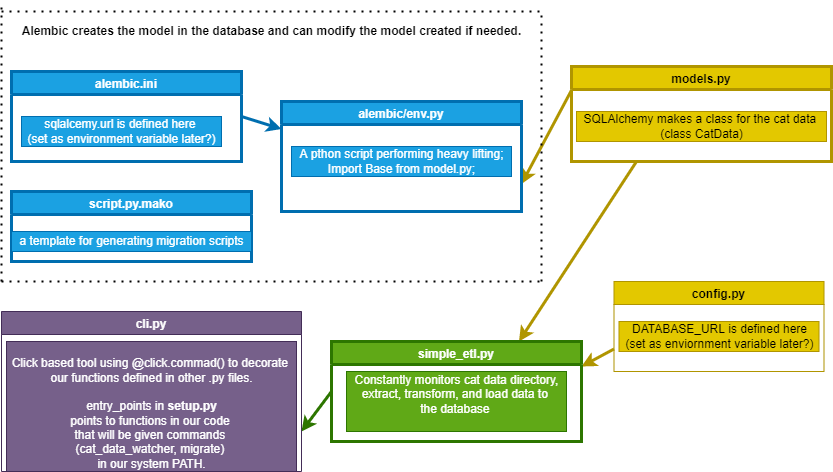

The diagram above was exported from draw.io. Its source (the exported page's mxGraphModel, read from the mxfile embedded in the PNG):
<mxGraphModel dx="883" dy="533" grid="1" gridSize="10" guides="1" tooltips="1" connect="1" arrows="1" fold="1" page="1" pageScale="1" pageWidth="850" pageHeight="1100" math="0" shadow="0">
  <root>
    <mxCell id="0" />
    <mxCell id="1" parent="0" />
    <mxCell id="8" style="edgeStyle=none;html=1;exitX=0;exitY=0.75;exitDx=0;exitDy=0;entryX=1;entryY=0.25;entryDx=0;entryDy=0;fillColor=#e3c800;strokeColor=#B09500;strokeWidth=3;" parent="1" source="2" target="6" edge="1">
      <mxGeometry relative="1" as="geometry" />
    </mxCell>
    <mxCell id="2" value="config.py" style="swimlane;fillColor=#e3c800;fontColor=#000000;strokeColor=#B09500;" parent="1" vertex="1">
      <mxGeometry x="622.5" y="340" width="210" height="90" as="geometry" />
    </mxCell>
    <mxCell id="3" value="DATABASE_URL is defined here&lt;br&gt;(set as enviornment variable later?)" style="text;html=1;align=center;verticalAlign=middle;resizable=0;points=[];autosize=1;strokeColor=#B09500;fillColor=#e3c800;fontColor=#000000;" parent="2" vertex="1">
      <mxGeometry x="5" y="40" width="200" height="30" as="geometry" />
    </mxCell>
    <mxCell id="9" style="edgeStyle=none;html=1;exitX=0.25;exitY=1;exitDx=0;exitDy=0;entryX=0.75;entryY=0;entryDx=0;entryDy=0;strokeWidth=3;fillColor=#e3c800;strokeColor=#B09500;" parent="1" source="4" target="6" edge="1">
      <mxGeometry relative="1" as="geometry" />
    </mxCell>
    <mxCell id="17" style="edgeStyle=none;html=1;exitX=0;exitY=0.25;exitDx=0;exitDy=0;entryX=1;entryY=0.75;entryDx=0;entryDy=0;strokeWidth=3;fillColor=#e3c800;strokeColor=#B09500;" parent="1" source="4" target="12" edge="1">
      <mxGeometry relative="1" as="geometry" />
    </mxCell>
    <mxCell id="4" value="models.py" style="swimlane;fillColor=#e3c800;fontColor=#000000;strokeColor=#B09500;gradientColor=none;strokeWidth=3;" parent="1" vertex="1">
      <mxGeometry x="580" y="125" width="260" height="95" as="geometry" />
    </mxCell>
    <mxCell id="5" value="SQLAlchemy makes a class for the cat data&amp;nbsp;&lt;br&gt;(class CatData)" style="text;html=1;align=center;verticalAlign=middle;resizable=0;points=[];autosize=1;fillColor=#e3c800;fontColor=#000000;strokeColor=#B09500;" parent="4" vertex="1">
      <mxGeometry x="5" y="45" width="250" height="30" as="geometry" />
    </mxCell>
    <mxCell id="25" style="edgeStyle=none;html=1;exitX=0;exitY=0.5;exitDx=0;exitDy=0;fillColor=#60a917;strokeColor=#2D7600;strokeWidth=3;entryX=1;entryY=0.75;entryDx=0;entryDy=0;" parent="1" source="6" target="22" edge="1">
      <mxGeometry relative="1" as="geometry">
        <mxPoint x="300" y="450" as="targetPoint" />
      </mxGeometry>
    </mxCell>
    <mxCell id="6" value="simple_etl.py" style="swimlane;fillColor=#60a917;fontColor=#ffffff;strokeColor=#2D7600;strokeWidth=3;" parent="1" vertex="1">
      <mxGeometry x="340" y="400" width="250" height="100" as="geometry" />
    </mxCell>
    <mxCell id="7" value="Constantly monitors cat data directory,&lt;br&gt;extract, transform, and load data to&amp;nbsp;&lt;br&gt;the database&amp;nbsp;&lt;br&gt;&amp;nbsp;" style="text;html=1;align=center;verticalAlign=middle;resizable=0;points=[];autosize=1;strokeColor=#2D7600;fillColor=#60a917;fontColor=#ffffff;" parent="6" vertex="1">
      <mxGeometry x="15" y="30" width="220" height="60" as="geometry" />
    </mxCell>
    <mxCell id="15" style="edgeStyle=none;html=1;exitX=1;exitY=0.5;exitDx=0;exitDy=0;entryX=0;entryY=0.25;entryDx=0;entryDy=0;fillColor=#1ba1e2;strokeColor=#006EAF;strokeWidth=3;" parent="1" source="10" target="12" edge="1">
      <mxGeometry relative="1" as="geometry">
        <mxPoint x="480" y="185" as="targetPoint" />
      </mxGeometry>
    </mxCell>
    <mxCell id="10" value="alembic.ini" style="swimlane;fillColor=#1ba1e2;fontColor=#ffffff;strokeColor=#006EAF;strokeWidth=3;" parent="1" vertex="1">
      <mxGeometry x="20" y="130" width="230" height="90" as="geometry" />
    </mxCell>
    <mxCell id="11" value="sqlalcemy.url is defined here &lt;br&gt;(set as environment variable later?)" style="text;html=1;align=center;verticalAlign=middle;resizable=0;points=[];autosize=1;strokeColor=#006EAF;fillColor=#1ba1e2;fontColor=#ffffff;" parent="10" vertex="1">
      <mxGeometry x="10" y="45" width="200" height="30" as="geometry" />
    </mxCell>
    <mxCell id="12" value="alembic/env.py" style="swimlane;fillColor=#1ba1e2;fontColor=#ffffff;strokeColor=#006EAF;strokeWidth=3;" parent="1" vertex="1">
      <mxGeometry x="290" y="160" width="240" height="110" as="geometry" />
    </mxCell>
    <mxCell id="13" value="A pthon script performing heavy lifting;&lt;br&gt;Import Base from model.py;" style="text;html=1;align=center;verticalAlign=middle;resizable=0;points=[];autosize=1;strokeColor=#006EAF;fillColor=#1ba1e2;fontColor=#ffffff;" parent="12" vertex="1">
      <mxGeometry x="10" y="45" width="220" height="30" as="geometry" />
    </mxCell>
    <mxCell id="22" value="cli.py" style="swimlane;fillColor=#76608a;fontColor=#ffffff;strokeColor=#432D57;" parent="1" vertex="1">
      <mxGeometry x="10" y="370" width="300" height="160" as="geometry" />
    </mxCell>
    <mxCell id="23" value="&lt;br&gt;&lt;span&gt;Click based tool using @click.commad()&amp;nbsp;&lt;/span&gt;&lt;span&gt;to decorate &lt;br&gt;our functions&amp;nbsp;&lt;/span&gt;&lt;span&gt;defined in other .py files.&lt;br&gt;&lt;/span&gt;&lt;br&gt;&lt;span&gt;entry_points in&amp;nbsp;&lt;/span&gt;&lt;b&gt;setup.py&lt;/b&gt;&lt;br&gt;&lt;span&gt;points to functions in our code&amp;nbsp;&lt;/span&gt;&lt;br&gt;&lt;span&gt;that will be given commands &lt;br&gt;(cat_data_watcher, migrate)&amp;nbsp;&lt;/span&gt;&lt;br&gt;&lt;span&gt;in our system PATH.&lt;/span&gt;" style="text;html=1;align=center;verticalAlign=middle;resizable=0;points=[];autosize=1;strokeColor=#432D57;fillColor=#76608a;fontColor=#ffffff;" parent="22" vertex="1">
      <mxGeometry x="5" y="30" width="290" height="130" as="geometry" />
    </mxCell>
    <mxCell id="27" value="" style="endArrow=none;dashed=1;html=1;dashPattern=1 3;strokeWidth=2;" parent="1" edge="1">
      <mxGeometry width="50" height="50" relative="1" as="geometry">
        <mxPoint x="10" y="340" as="sourcePoint" />
        <mxPoint x="550" y="340" as="targetPoint" />
      </mxGeometry>
    </mxCell>
    <mxCell id="28" value="" style="endArrow=none;dashed=1;html=1;dashPattern=1 3;strokeWidth=2;" parent="1" edge="1">
      <mxGeometry width="50" height="50" relative="1" as="geometry">
        <mxPoint x="10" y="340" as="sourcePoint" />
        <mxPoint x="10" y="60" as="targetPoint" />
      </mxGeometry>
    </mxCell>
    <mxCell id="29" value="" style="endArrow=none;dashed=1;html=1;dashPattern=1 3;strokeWidth=2;startArrow=none;" parent="1" edge="1">
      <mxGeometry width="50" height="50" relative="1" as="geometry">
        <mxPoint x="10" y="70" as="sourcePoint" />
        <mxPoint x="550" y="70" as="targetPoint" />
      </mxGeometry>
    </mxCell>
    <mxCell id="30" value="" style="endArrow=none;dashed=1;html=1;dashPattern=1 3;strokeWidth=2;" parent="1" edge="1">
      <mxGeometry width="50" height="50" relative="1" as="geometry">
        <mxPoint x="550" y="340" as="sourcePoint" />
        <mxPoint x="550" y="70" as="targetPoint" />
      </mxGeometry>
    </mxCell>
    <mxCell id="31" value="&lt;b&gt;Alembic creates the model in the database and can modify the model created if needed.&lt;/b&gt;" style="text;html=1;align=center;verticalAlign=middle;resizable=0;points=[];autosize=1;strokeColor=none;fillColor=none;" vertex="1" parent="1">
      <mxGeometry x="25" y="80" width="510" height="20" as="geometry" />
    </mxCell>
    <mxCell id="20" value="script.py.mako" style="swimlane;fillColor=#1ba1e2;fontColor=#ffffff;strokeColor=#006EAF;strokeWidth=3;" parent="1" vertex="1">
      <mxGeometry x="20" y="250" width="240" height="70" as="geometry" />
    </mxCell>
    <mxCell id="21" value="a template for generating migration scripts" style="text;html=1;align=center;verticalAlign=middle;resizable=0;points=[];autosize=1;strokeColor=#006EAF;fillColor=#1ba1e2;fontColor=#ffffff;" parent="20" vertex="1">
      <mxGeometry y="40" width="240" height="20" as="geometry" />
    </mxCell>
  </root>
</mxGraphModel>